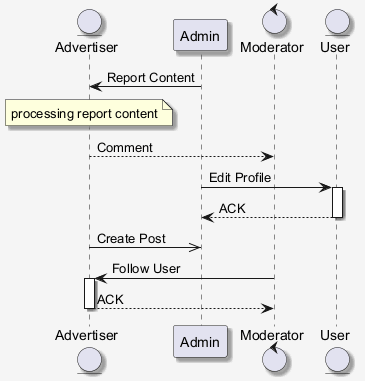

The diagram above was rendered by PlantUML. Its source (embedded in the PNG):
@startuml
skinparam shadowing false
skinparam backgroundColor #F5F5F5
skinparam shadowing true
entity "Advertiser" as A
participant "Admin" as A2
control "Moderator" as M
entity "User" as U
A2 -> A : Report Content
note over A : processing report content
A --> M : Comment
A2 -> U : Edit Profile
activate U
U --> A2 : ACK
deactivate U
A ->> A2 : Create Post
M -> A : Follow User
activate A
A --> M : ACK
deactivate A
@enduml